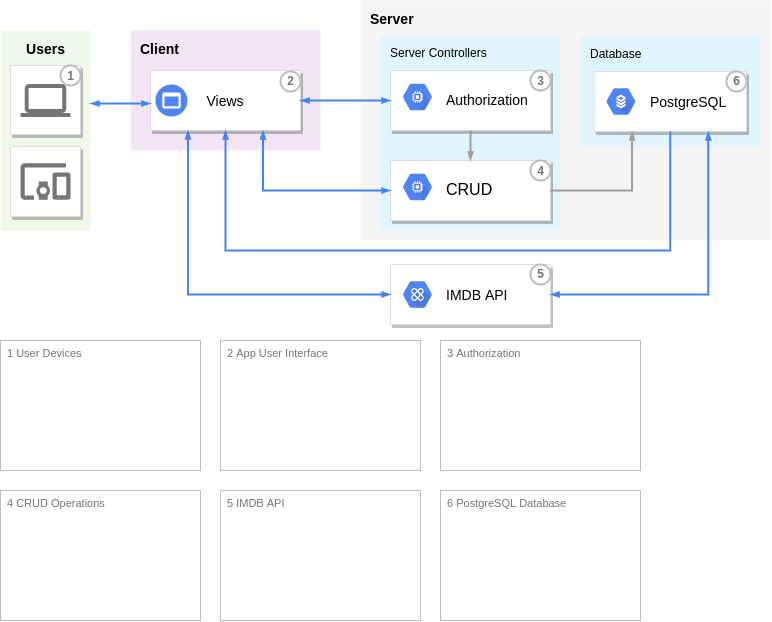

The diagram above was exported from draw.io. Its source (the exported page's mxGraphModel, read from the mxfile embedded in the PNG):
<mxGraphModel dx="1021" dy="617" grid="1" gridSize="10" guides="1" tooltips="1" connect="1" arrows="1" fold="1" page="1" pageScale="1" pageWidth="1169" pageHeight="827" background="none" math="0" shadow="0">
  <root>
    <mxCell id="0" />
    <mxCell id="1" parent="0" />
    <mxCell id="P23lKS5orhxtKf0prG4x-805" value="&lt;b&gt;&lt;font color=&quot;#000000&quot; style=&quot;font-size: 14px&quot;&gt;Users&lt;/font&gt;&lt;/b&gt;" style="rounded=1;absoluteArcSize=1;arcSize=2;html=1;strokeColor=none;gradientColor=none;shadow=0;dashed=0;strokeColor=none;fontSize=12;fontColor=#9E9E9E;align=center;verticalAlign=top;spacing=10;spacingTop=-4;fillColor=#F1F8E9;" parent="1" vertex="1">
      <mxGeometry x="40" y="70" width="90" height="200" as="geometry" />
    </mxCell>
    <mxCell id="734" value="&lt;font style=&quot;font-size: 14px&quot; color=&quot;#000000&quot;&gt;&lt;b&gt;Client&lt;/b&gt;&lt;/font&gt;" style="rounded=1;absoluteArcSize=1;arcSize=2;html=1;strokeColor=none;gradientColor=none;shadow=0;dashed=0;strokeColor=none;fontSize=12;fontColor=#9E9E9E;align=left;verticalAlign=top;spacing=10;spacingTop=-4;fillColor=#F3E5F5;" parent="1" vertex="1">
      <mxGeometry x="170" y="70" width="190" height="120" as="geometry" />
    </mxCell>
    <mxCell id="749" value="" style="strokeColor=#dddddd;fillColor=#ffffff;shadow=1;strokeWidth=1;rounded=1;absoluteArcSize=1;arcSize=2;labelPosition=center;verticalLabelPosition=middle;align=center;verticalAlign=bottom;spacingLeft=0;fontColor=#999999;fontSize=12;whiteSpace=wrap;spacingBottom=2;html=1;" parent="1" vertex="1">
      <mxGeometry x="50" y="105" width="70" height="69" as="geometry" />
    </mxCell>
    <mxCell id="750" value="" style="dashed=0;connectable=0;html=1;fillColor=#757575;strokeColor=none;shape=mxgraph.gcp2.laptop;part=1;" parent="749" vertex="1">
      <mxGeometry x="0.5" width="50" height="33" relative="1" as="geometry">
        <mxPoint x="-25" y="18.5" as="offset" />
      </mxGeometry>
    </mxCell>
    <mxCell id="771" value="1" style="shape=ellipse;fillColor=#ffffff;strokeColor=#BDBDBD;strokeWidth=2;shadow=0;gradientColor=none;fontColor=#757575;align=center;html=1;fontStyle=1;spacingTop=-1;" parent="749" vertex="1">
      <mxGeometry x="50" width="20" height="20" as="geometry" />
    </mxCell>
    <mxCell id="751" value="" style="strokeColor=#dddddd;fillColor=#ffffff;shadow=1;strokeWidth=1;rounded=1;absoluteArcSize=1;arcSize=2;labelPosition=center;verticalLabelPosition=middle;align=center;verticalAlign=bottom;spacingLeft=0;fontColor=#999999;fontSize=12;whiteSpace=wrap;spacingBottom=2;html=1;" parent="1" vertex="1">
      <mxGeometry x="50" y="186" width="70" height="70" as="geometry" />
    </mxCell>
    <mxCell id="752" value="" style="dashed=0;connectable=0;html=1;fillColor=#757575;strokeColor=none;shape=mxgraph.gcp2.mobile_devices;part=1;" parent="751" vertex="1">
      <mxGeometry x="0.5" width="50" height="36.5" relative="1" as="geometry">
        <mxPoint x="-25" y="16.75" as="offset" />
      </mxGeometry>
    </mxCell>
    <mxCell id="P23lKS5orhxtKf0prG4x-795" value="&lt;font style=&quot;font-size: 14px&quot; color=&quot;#000000&quot;&gt;&lt;b&gt;Server&lt;/b&gt;&lt;/font&gt;" style="rounded=1;absoluteArcSize=1;arcSize=2;html=1;strokeColor=#666666;shadow=0;dashed=0;strokeColor=none;fontSize=12;fontColor=#333333;align=left;verticalAlign=top;spacing=10;spacingTop=-4;fillColor=#f5f5f5;" parent="1" vertex="1">
      <mxGeometry x="400" y="40" width="410" height="240" as="geometry" />
    </mxCell>
    <mxCell id="P23lKS5orhxtKf0prG4x-796" value="&lt;font color=&quot;#000000&quot;&gt;Server Controllers&lt;/font&gt;" style="rounded=1;absoluteArcSize=1;arcSize=2;html=1;strokeColor=none;gradientColor=none;shadow=0;dashed=0;strokeColor=none;fontSize=12;fontColor=#9E9E9E;align=left;verticalAlign=top;spacing=10;spacingTop=-4;fillColor=#E1F5FE;" parent="1" vertex="1">
      <mxGeometry x="420" y="75" width="180" height="195" as="geometry" />
    </mxCell>
    <mxCell id="P23lKS5orhxtKf0prG4x-786" value="" style="shape=mxgraph.gcp2;strokeColor=#dddddd;fillColor=#ffffff;strokeWidth=1;fontSize=10;fontColor=#9E9E9E;align=center;html=1;shadow=1;" parent="1" vertex="1">
      <mxGeometry x="430" y="200" width="160" height="60" as="geometry" />
    </mxCell>
    <mxCell id="P23lKS5orhxtKf0prG4x-787" value="&lt;font color=&quot;#000000&quot;&gt;&lt;br&gt;&lt;font style=&quot;font-size: 16px&quot;&gt;CRUD&lt;/font&gt;&lt;/font&gt;" style="dashed=0;connectable=0;html=1;strokeColor=none;shape=mxgraph.gcp2.hexIcon;prIcon=compute_engine;part=1;labelPosition=right;verticalLabelPosition=middle;align=left;verticalAlign=top;spacingLeft=5;fontColor=#999999;fontSize=12;spacingTop=-8;fillColor=#5184F3;" parent="P23lKS5orhxtKf0prG4x-786" vertex="1">
      <mxGeometry width="44" height="39" relative="1" as="geometry">
        <mxPoint x="5" y="7" as="offset" />
      </mxGeometry>
    </mxCell>
    <mxCell id="P23lKS5orhxtKf0prG4x-819" value="4" style="shape=ellipse;fillColor=#ffffff;strokeColor=#BDBDBD;strokeWidth=2;shadow=0;gradientColor=none;fontColor=#757575;align=center;html=1;fontStyle=1;spacingTop=-1;" parent="P23lKS5orhxtKf0prG4x-786" vertex="1">
      <mxGeometry x="140" width="20" height="20" as="geometry" />
    </mxCell>
    <mxCell id="741" value="" style="shape=mxgraph.gcp2;strokeColor=#dddddd;fillColor=#ffffff;strokeWidth=1;fontSize=10;fontColor=#9E9E9E;align=center;html=1;shadow=1;" parent="1" vertex="1">
      <mxGeometry x="430" y="110" width="160" height="60" as="geometry" />
    </mxCell>
    <mxCell id="742" value="&lt;font style=&quot;font-size: 14px&quot;&gt;&lt;br&gt;&lt;/font&gt;&lt;font color=&quot;#000000&quot; style=&quot;font-size: 14px&quot;&gt;&lt;font style=&quot;font-size: 14px&quot;&gt;Authorization&lt;/font&gt;&lt;br&gt;&lt;/font&gt;" style="dashed=0;connectable=0;html=1;fillColor=#5184F3;strokeColor=none;shape=mxgraph.gcp2.hexIcon;prIcon=compute_engine;part=1;labelPosition=right;verticalLabelPosition=middle;align=left;verticalAlign=top;spacingLeft=5;fontColor=#999999;fontSize=12;spacingTop=-8;" parent="741" vertex="1">
      <mxGeometry width="44" height="39" relative="1" as="geometry">
        <mxPoint x="5" y="7" as="offset" />
      </mxGeometry>
    </mxCell>
    <mxCell id="P23lKS5orhxtKf0prG4x-818" value="3" style="shape=ellipse;fillColor=#ffffff;strokeColor=#BDBDBD;strokeWidth=2;shadow=0;gradientColor=none;fontColor=#757575;align=center;html=1;fontStyle=1;spacingTop=-1;" parent="741" vertex="1">
      <mxGeometry x="140" width="20" height="20" as="geometry" />
    </mxCell>
    <mxCell id="P23lKS5orhxtKf0prG4x-799" value="Views" style="strokeColor=#dddddd;shadow=1;strokeWidth=1;rounded=1;absoluteArcSize=1;arcSize=2;align=center;fontSize=14;" parent="1" vertex="1">
      <mxGeometry x="190" y="110" width="150" height="60" as="geometry" />
    </mxCell>
    <mxCell id="P23lKS5orhxtKf0prG4x-800" value="" style="dashed=0;connectable=0;html=1;strokeColor=none;shape=mxgraph.gcp2.frontend_platform_services;part=1;labelPosition=right;verticalLabelPosition=middle;align=left;verticalAlign=middle;spacingLeft=5;fontSize=12;fillColor=#5184F3;" parent="P23lKS5orhxtKf0prG4x-799" vertex="1">
      <mxGeometry y="0.5" width="32" height="32" relative="1" as="geometry">
        <mxPoint x="5" y="-16" as="offset" />
      </mxGeometry>
    </mxCell>
    <mxCell id="772" value="2" style="shape=ellipse;fillColor=#ffffff;strokeColor=#BDBDBD;strokeWidth=2;shadow=0;gradientColor=none;fontColor=#757575;align=center;html=1;fontStyle=1;spacingTop=-1;" parent="P23lKS5orhxtKf0prG4x-799" vertex="1">
      <mxGeometry x="130" y="1" width="20" height="20" as="geometry" />
    </mxCell>
    <mxCell id="P23lKS5orhxtKf0prG4x-797" value="&lt;font color=&quot;#000000&quot;&gt;Database&lt;/font&gt;" style="rounded=1;absoluteArcSize=1;arcSize=2;html=1;strokeColor=none;gradientColor=none;shadow=0;dashed=0;strokeColor=none;fontSize=12;fontColor=#9E9E9E;align=left;verticalAlign=top;spacing=10;spacingTop=-4;fillColor=#E1F5FE;" parent="1" vertex="1">
      <mxGeometry x="620" y="76" width="180" height="110" as="geometry" />
    </mxCell>
    <mxCell id="P23lKS5orhxtKf0prG4x-790" value="" style="strokeColor=#dddddd;shadow=1;strokeWidth=1;rounded=1;absoluteArcSize=1;arcSize=2;" parent="1" vertex="1">
      <mxGeometry x="633.5" y="111" width="152.5" height="60" as="geometry" />
    </mxCell>
    <mxCell id="P23lKS5orhxtKf0prG4x-791" value="&lt;font color=&quot;#000000&quot; style=&quot;font-size: 14px&quot;&gt;PostgreSQL&lt;/font&gt;" style="dashed=0;connectable=0;html=1;fillColor=#5184F3;strokeColor=none;shape=mxgraph.gcp2.hexIcon;prIcon=cloud_sql;part=1;labelPosition=right;verticalLabelPosition=middle;align=left;verticalAlign=middle;spacingLeft=5;fontColor=#999999;fontSize=12;" parent="P23lKS5orhxtKf0prG4x-790" vertex="1">
      <mxGeometry y="0.5" width="44" height="39" relative="1" as="geometry">
        <mxPoint x="5" y="-19.5" as="offset" />
      </mxGeometry>
    </mxCell>
    <mxCell id="P23lKS5orhxtKf0prG4x-821" value="6" style="shape=ellipse;fillColor=#ffffff;strokeColor=#BDBDBD;strokeWidth=2;shadow=0;gradientColor=none;fontColor=#757575;align=center;html=1;fontStyle=1;spacingTop=-1;" parent="P23lKS5orhxtKf0prG4x-790" vertex="1">
      <mxGeometry x="132.5" width="20" height="20" as="geometry" />
    </mxCell>
    <mxCell id="P23lKS5orhxtKf0prG4x-803" style="edgeStyle=orthogonalEdgeStyle;rounded=0;html=1;labelBackgroundColor=none;startFill=1;startSize=4;endArrow=blockThin;endFill=1;endSize=4;jettySize=auto;orthogonalLoop=1;strokeColor=#9E9E9E;strokeWidth=2;fontSize=12;fontColor=#000000;align=center;dashed=0;exitX=1;exitY=0.5;exitDx=0;exitDy=0;entryX=0.25;entryY=1;entryDx=0;entryDy=0;" parent="1" source="P23lKS5orhxtKf0prG4x-786" target="P23lKS5orhxtKf0prG4x-790" edge="1">
      <mxGeometry relative="1" as="geometry">
        <Array as="points">
          <mxPoint x="672" y="230" />
        </Array>
        <mxPoint x="600" y="370" as="sourcePoint" />
        <mxPoint x="540" y="370" as="targetPoint" />
      </mxGeometry>
    </mxCell>
    <mxCell id="P23lKS5orhxtKf0prG4x-806" style="edgeStyle=orthogonalEdgeStyle;rounded=0;html=1;labelBackgroundColor=none;startFill=1;startSize=4;endArrow=blockThin;endFill=1;endSize=4;jettySize=auto;orthogonalLoop=1;strokeColor=#4284F3;strokeWidth=2;fontSize=12;fontColor=#000000;align=center;dashed=0;entryX=0;entryY=0.5;entryDx=0;entryDy=0;startArrow=blockThin;" parent="1" target="741" edge="1">
      <mxGeometry relative="1" as="geometry">
        <mxPoint x="340" y="140" as="sourcePoint" />
        <mxPoint x="430" y="169" as="targetPoint" />
        <Array as="points">
          <mxPoint x="400" y="140" />
          <mxPoint x="400" y="140" />
        </Array>
      </mxGeometry>
    </mxCell>
    <mxCell id="P23lKS5orhxtKf0prG4x-808" style="edgeStyle=orthogonalEdgeStyle;rounded=0;html=1;labelBackgroundColor=none;startFill=1;startSize=4;endArrow=blockThin;endFill=1;endSize=4;jettySize=auto;orthogonalLoop=1;strokeColor=#4284F3;strokeWidth=2;fontSize=12;fontColor=#000000;align=center;dashed=0;entryX=0;entryY=0.5;entryDx=0;entryDy=0;startArrow=blockThin;exitX=0.75;exitY=1;exitDx=0;exitDy=0;" parent="1" source="P23lKS5orhxtKf0prG4x-799" target="P23lKS5orhxtKf0prG4x-786" edge="1">
      <mxGeometry relative="1" as="geometry">
        <mxPoint x="327" y="230" as="sourcePoint" />
        <mxPoint x="430" y="280" as="targetPoint" />
        <Array as="points">
          <mxPoint x="303" y="230" />
        </Array>
      </mxGeometry>
    </mxCell>
    <mxCell id="P23lKS5orhxtKf0prG4x-809" style="edgeStyle=orthogonalEdgeStyle;rounded=0;html=1;labelBackgroundColor=none;startFill=1;startSize=4;endArrow=blockThin;endFill=1;endSize=4;jettySize=auto;orthogonalLoop=1;strokeColor=#4284F3;strokeWidth=2;fontSize=12;fontColor=#000000;align=center;dashed=0;startArrow=blockThin;" parent="1" edge="1">
      <mxGeometry relative="1" as="geometry">
        <mxPoint x="130" y="143" as="sourcePoint" />
        <mxPoint x="190" y="143" as="targetPoint" />
      </mxGeometry>
    </mxCell>
    <mxCell id="P23lKS5orhxtKf0prG4x-812" style="edgeStyle=orthogonalEdgeStyle;rounded=0;html=1;labelBackgroundColor=none;startFill=1;startSize=4;endArrow=none;endFill=0;endSize=4;jettySize=auto;orthogonalLoop=1;strokeColor=#4284F3;strokeWidth=2;fontSize=12;fontColor=#000000;align=center;dashed=0;entryX=0.5;entryY=1;entryDx=0;entryDy=0;startArrow=blockThin;exitX=0.5;exitY=1;exitDx=0;exitDy=0;" parent="1" source="P23lKS5orhxtKf0prG4x-799" target="P23lKS5orhxtKf0prG4x-790" edge="1">
      <mxGeometry relative="1" as="geometry">
        <mxPoint x="290" y="210" as="sourcePoint" />
        <mxPoint x="390" y="275" as="targetPoint" />
        <Array as="points">
          <mxPoint x="265" y="290" />
          <mxPoint x="710" y="290" />
        </Array>
      </mxGeometry>
    </mxCell>
    <mxCell id="P23lKS5orhxtKf0prG4x-813" value="" style="strokeColor=#dddddd;shadow=1;strokeWidth=1;rounded=1;absoluteArcSize=1;arcSize=2;fillColor=#FFFFFF;" parent="1" vertex="1">
      <mxGeometry x="430" y="304" width="160" height="60" as="geometry" />
    </mxCell>
    <mxCell id="P23lKS5orhxtKf0prG4x-814" value="&lt;font color=&quot;#000000&quot; style=&quot;font-size: 14px&quot;&gt;IMDB API&lt;/font&gt;" style="dashed=0;connectable=0;html=1;fillColor=#5184F3;strokeColor=none;shape=mxgraph.gcp2.hexIcon;prIcon=apigee_api_platform;part=1;labelPosition=right;verticalLabelPosition=middle;align=left;verticalAlign=middle;spacingLeft=5;fontColor=#999999;fontSize=12;" parent="P23lKS5orhxtKf0prG4x-813" vertex="1">
      <mxGeometry y="0.5" width="44" height="39" relative="1" as="geometry">
        <mxPoint x="5" y="-19.5" as="offset" />
      </mxGeometry>
    </mxCell>
    <mxCell id="P23lKS5orhxtKf0prG4x-820" value="5" style="shape=ellipse;fillColor=#ffffff;strokeColor=#BDBDBD;strokeWidth=2;shadow=0;gradientColor=none;fontColor=#757575;align=center;html=1;fontStyle=1;spacingTop=-1;" parent="P23lKS5orhxtKf0prG4x-813" vertex="1">
      <mxGeometry x="140" width="20" height="20" as="geometry" />
    </mxCell>
    <mxCell id="P23lKS5orhxtKf0prG4x-815" style="edgeStyle=orthogonalEdgeStyle;rounded=0;html=1;labelBackgroundColor=none;startFill=1;startSize=4;endArrow=blockThin;endFill=1;endSize=4;jettySize=auto;orthogonalLoop=1;strokeColor=#4284F3;strokeWidth=2;fontSize=12;fontColor=#000000;align=center;dashed=0;entryX=0.75;entryY=1;entryDx=0;entryDy=0;startArrow=blockThin;exitX=1;exitY=0.5;exitDx=0;exitDy=0;" parent="1" source="P23lKS5orhxtKf0prG4x-813" target="P23lKS5orhxtKf0prG4x-790" edge="1">
      <mxGeometry relative="1" as="geometry">
        <mxPoint x="610" y="334" as="sourcePoint" />
        <mxPoint x="756.75" y="217" as="targetPoint" />
        <Array as="points">
          <mxPoint x="748" y="334" />
        </Array>
      </mxGeometry>
    </mxCell>
    <mxCell id="P23lKS5orhxtKf0prG4x-816" style="edgeStyle=orthogonalEdgeStyle;rounded=0;html=1;labelBackgroundColor=none;startFill=1;startSize=4;endArrow=blockThin;endFill=1;endSize=4;jettySize=auto;orthogonalLoop=1;strokeColor=#4284F3;strokeWidth=2;fontSize=12;fontColor=#000000;align=center;dashed=0;entryX=0;entryY=0.5;entryDx=0;entryDy=0;startArrow=blockThin;exitX=0.25;exitY=1;exitDx=0;exitDy=0;" parent="1" source="P23lKS5orhxtKf0prG4x-799" target="P23lKS5orhxtKf0prG4x-813" edge="1">
      <mxGeometry relative="1" as="geometry">
        <mxPoint x="250" y="230" as="sourcePoint" />
        <mxPoint x="307.875" y="256" as="targetPoint" />
        <Array as="points">
          <mxPoint x="228" y="334" />
        </Array>
      </mxGeometry>
    </mxCell>
    <mxCell id="P23lKS5orhxtKf0prG4x-817" style="edgeStyle=orthogonalEdgeStyle;rounded=0;html=1;labelBackgroundColor=none;startFill=1;startSize=4;endArrow=blockThin;endFill=1;endSize=4;jettySize=auto;orthogonalLoop=1;strokeColor=#9E9E9E;strokeWidth=2;fontSize=12;fontColor=#000000;align=center;dashed=0;exitX=0.5;exitY=1;exitDx=0;exitDy=0;" parent="1" source="741" edge="1">
      <mxGeometry relative="1" as="geometry">
        <Array as="points">
          <mxPoint x="510" y="190" />
          <mxPoint x="510" y="190" />
        </Array>
        <mxPoint x="600" y="240" as="sourcePoint" />
        <mxPoint x="510" y="200" as="targetPoint" />
      </mxGeometry>
    </mxCell>
    <mxCell id="P23lKS5orhxtKf0prG4x-822" value="" style="fillColor=#ffffff;strokeColor=#BDBDBD;strokeWidth=1;shadow=0;gradientColor=none;fontSize=10;fontColor=#9E9E9E;align=center;html=1;" parent="1" vertex="1">
      <mxGeometry x="260" y="380" width="200" height="130" as="geometry" />
    </mxCell>
    <mxCell id="P23lKS5orhxtKf0prG4x-825" value="2 App User Interface" style="strokeColor=none;fillColor=none;fontColor=#757575;align=left;html=1;fontStyle=0;spacingLeft=5;fontSize=11;verticalAlign=top;whiteSpace=wrap;spacingRight=5;" parent="P23lKS5orhxtKf0prG4x-822" vertex="1">
      <mxGeometry width="200" height="30" relative="1" as="geometry">
        <mxPoint as="offset" />
      </mxGeometry>
    </mxCell>
    <mxCell id="P23lKS5orhxtKf0prG4x-837" value="" style="fillColor=#ffffff;strokeColor=#BDBDBD;strokeWidth=1;shadow=0;gradientColor=none;fontSize=10;fontColor=#9E9E9E;align=center;html=1;" parent="1" vertex="1">
      <mxGeometry x="480" y="380" width="200" height="130" as="geometry" />
    </mxCell>
    <mxCell id="P23lKS5orhxtKf0prG4x-839" value="" style="fillColor=#ffffff;strokeColor=#BDBDBD;strokeWidth=1;shadow=0;gradientColor=none;fontSize=10;fontColor=#9E9E9E;align=center;html=1;" parent="1" vertex="1">
      <mxGeometry x="40" y="530" width="200" height="130" as="geometry" />
    </mxCell>
    <mxCell id="P23lKS5orhxtKf0prG4x-841" value="" style="fillColor=#ffffff;strokeColor=#BDBDBD;strokeWidth=1;shadow=0;gradientColor=none;fontSize=10;fontColor=#9E9E9E;align=center;html=1;" parent="1" vertex="1">
      <mxGeometry x="260" y="530" width="200" height="130" as="geometry" />
    </mxCell>
    <mxCell id="P23lKS5orhxtKf0prG4x-843" value="" style="fillColor=#ffffff;strokeColor=#BDBDBD;strokeWidth=1;shadow=0;gradientColor=none;fontSize=10;fontColor=#9E9E9E;align=center;html=1;" parent="1" vertex="1">
      <mxGeometry x="480" y="530" width="200" height="130" as="geometry" />
    </mxCell>
    <mxCell id="P23lKS5orhxtKf0prG4x-845" value="3 Authorization" style="strokeColor=none;fillColor=none;fontColor=#757575;align=left;html=1;fontStyle=0;spacingLeft=5;fontSize=11;verticalAlign=top;whiteSpace=wrap;spacingRight=5;" parent="1" vertex="1">
      <mxGeometry x="480" y="380" width="200" height="30" as="geometry" />
    </mxCell>
    <mxCell id="P23lKS5orhxtKf0prG4x-846" value="" style="fillColor=#ffffff;strokeColor=#BDBDBD;strokeWidth=1;shadow=0;gradientColor=none;fontSize=10;fontColor=#9E9E9E;align=center;html=1;" parent="1" vertex="1">
      <mxGeometry x="40" y="380" width="200" height="130" as="geometry" />
    </mxCell>
    <mxCell id="P23lKS5orhxtKf0prG4x-847" value="1 User Devices" style="strokeColor=none;fillColor=none;fontColor=#757575;align=left;html=1;fontStyle=0;spacingLeft=5;fontSize=11;verticalAlign=top;whiteSpace=wrap;spacingRight=5;" parent="1" vertex="1">
      <mxGeometry x="40" y="380" width="200" height="30" as="geometry" />
    </mxCell>
    <mxCell id="P23lKS5orhxtKf0prG4x-848" value="4 CRUD Operations" style="strokeColor=none;fillColor=none;fontColor=#757575;align=left;html=1;fontStyle=0;spacingLeft=5;fontSize=11;verticalAlign=top;whiteSpace=wrap;spacingRight=5;" parent="1" vertex="1">
      <mxGeometry x="40" y="530" width="200" height="30" as="geometry" />
    </mxCell>
    <mxCell id="P23lKS5orhxtKf0prG4x-849" value="5 IMDB API" style="strokeColor=none;fillColor=none;fontColor=#757575;align=left;html=1;fontStyle=0;spacingLeft=5;fontSize=11;verticalAlign=top;whiteSpace=wrap;spacingRight=5;" parent="1" vertex="1">
      <mxGeometry x="260" y="530" width="200" height="30" as="geometry" />
    </mxCell>
    <mxCell id="P23lKS5orhxtKf0prG4x-850" value="6 PostgreSQL Database" style="strokeColor=none;fillColor=none;fontColor=#757575;align=left;html=1;fontStyle=0;spacingLeft=5;fontSize=11;verticalAlign=top;whiteSpace=wrap;spacingRight=5;" parent="1" vertex="1">
      <mxGeometry x="480" y="530" width="200" height="30" as="geometry" />
    </mxCell>
  </root>
</mxGraphModel>